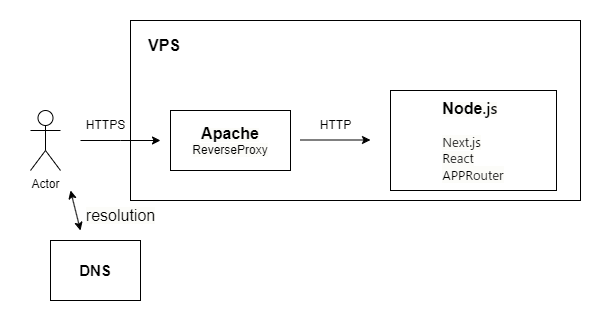

The diagram above was exported from draw.io. Its source (the exported page's mxGraphModel, read from the mxfile embedded in the PNG):
<mxGraphModel dx="1434" dy="780" grid="1" gridSize="10" guides="1" tooltips="1" connect="1" arrows="1" fold="1" page="1" pageScale="1" pageWidth="827" pageHeight="1169" math="0" shadow="0">
  <root>
    <mxCell id="0" />
    <mxCell id="1" parent="0" />
    <mxCell id="myf2Mf568QBIRJ2dU6EO-16" value="" style="rounded=0;whiteSpace=wrap;html=1;strokeColor=none;" vertex="1" parent="1">
      <mxGeometry x="40" y="120" width="610" height="310" as="geometry" />
    </mxCell>
    <mxCell id="myf2Mf568QBIRJ2dU6EO-15" value="&lt;font style=&quot;font-size: 16px;&quot;&gt;&lt;b&gt;　VPS&lt;/b&gt;&lt;/font&gt;&lt;div&gt;&lt;br&gt;&lt;/div&gt;&lt;div&gt;&lt;br&gt;&lt;/div&gt;&lt;div&gt;&lt;br&gt;&lt;/div&gt;&lt;div&gt;&lt;br&gt;&lt;/div&gt;&lt;div&gt;&lt;br&gt;&lt;/div&gt;&lt;div&gt;&lt;br&gt;&lt;/div&gt;&lt;div&gt;&lt;br&gt;&lt;/div&gt;&lt;div&gt;&lt;br&gt;&lt;/div&gt;&lt;div style=&quot;font-size: 13px;&quot;&gt;&lt;br&gt;&lt;/div&gt;" style="rounded=0;whiteSpace=wrap;html=1;align=left;" vertex="1" parent="1">
      <mxGeometry x="170" y="140" width="450" height="180" as="geometry" />
    </mxCell>
    <mxCell id="myf2Mf568QBIRJ2dU6EO-1" value="Actor" style="shape=umlActor;verticalLabelPosition=bottom;verticalAlign=top;html=1;outlineConnect=0;" vertex="1" parent="1">
      <mxGeometry x="70" y="230" width="30" height="60" as="geometry" />
    </mxCell>
    <mxCell id="myf2Mf568QBIRJ2dU6EO-4" value="" style="endArrow=classic;html=1;rounded=0;" edge="1" parent="1">
      <mxGeometry width="50" height="50" relative="1" as="geometry">
        <mxPoint x="120" y="260" as="sourcePoint" />
        <mxPoint x="200" y="260" as="targetPoint" />
        <Array as="points">
          <mxPoint x="160" y="260" />
        </Array>
      </mxGeometry>
    </mxCell>
    <mxCell id="myf2Mf568QBIRJ2dU6EO-5" value="&lt;span style=&quot;text-align: start; background-color: oklch(0.99 0.004 106.471);&quot;&gt;&lt;b style=&quot;font-size: 16px;&quot;&gt;&lt;font style=&quot;&quot; face=&quot;Helvetica&quot;&gt;Apache&lt;/font&gt;&lt;/b&gt;&lt;/span&gt;&lt;div&gt;&lt;div&gt;&lt;span style=&quot;text-align: start; background-color: oklch(0.99 0.004 106.471);&quot;&gt;&lt;font face=&quot;Helvetica&quot; style=&quot;font-size: 12px;&quot;&gt;ReverseProxy&lt;/font&gt;&lt;/span&gt;&lt;/div&gt;&lt;/div&gt;" style="rounded=0;whiteSpace=wrap;html=1;" vertex="1" parent="1">
      <mxGeometry x="210" y="230" width="120" height="60" as="geometry" />
    </mxCell>
    <mxCell id="myf2Mf568QBIRJ2dU6EO-6" value="" style="endArrow=classic;html=1;rounded=0;" edge="1" parent="1">
      <mxGeometry width="50" height="50" relative="1" as="geometry">
        <mxPoint x="340" y="259.5" as="sourcePoint" />
        <mxPoint x="410" y="259.5" as="targetPoint" />
      </mxGeometry>
    </mxCell>
    <mxCell id="myf2Mf568QBIRJ2dU6EO-7" value="&lt;div style=&quot;text-align: start; font-size: 13px;&quot;&gt;&lt;font style=&quot;font-size: 13px;&quot;&gt;&lt;span style=&quot;background-color: oklch(0.99 0.004 106.471);&quot;&gt;&lt;b style=&quot;font-size: 16px;&quot;&gt;&lt;font face=&quot;Helvetica&quot;&gt;Node&lt;/font&gt;&lt;font face=&quot;__fkGroteskNeue_598ab8, __fkGroteskNeue_Fallback_598ab8, ui-sans-serif, system-ui, -apple-system, BlinkMacSystemFont, Segoe UI, Roboto, Helvetica Neue, Arial, Noto Sans, sans-serif, Apple Color Emoji, Segoe UI Emoji, Segoe UI Symbol, Noto Color Emoji&quot;&gt;.js&lt;/font&gt;&lt;/b&gt;&lt;br&gt;&lt;br&gt;&lt;font style=&quot;font-family: __fkGroteskNeue_598ab8, __fkGroteskNeue_Fallback_598ab8, ui-sans-serif, system-ui, -apple-system, BlinkMacSystemFont, &amp;quot;Segoe UI&amp;quot;, Roboto, &amp;quot;Helvetica Neue&amp;quot;, Arial, &amp;quot;Noto Sans&amp;quot;, sans-serif, &amp;quot;Apple Color Emoji&amp;quot;, &amp;quot;Segoe UI Emoji&amp;quot;, &amp;quot;Segoe UI Symbol&amp;quot;, &amp;quot;Noto Color Emoji&amp;quot;; font-size: 13px;&quot;&gt;Next.js&lt;br&gt;React&lt;/font&gt;&lt;/span&gt;&lt;/font&gt;&lt;/div&gt;&lt;div style=&quot;text-align: start; font-size: 13px;&quot;&gt;&lt;font style=&quot;font-size: 13px;&quot; face=&quot;__fkGroteskNeue_598ab8, __fkGroteskNeue_Fallback_598ab8, ui-sans-serif, system-ui, -apple-system, BlinkMacSystemFont, Segoe UI, Roboto, Helvetica Neue, Arial, Noto Sans, sans-serif, Apple Color Emoji, Segoe UI Emoji, Segoe UI Symbol, Noto Color Emoji&quot;&gt;&lt;span style=&quot;background-color: oklch(0.99 0.004 106.471);&quot;&gt;APPRouter&lt;/span&gt;&lt;/font&gt;&lt;/div&gt;" style="rounded=0;whiteSpace=wrap;html=1;" vertex="1" parent="1">
      <mxGeometry x="430" y="210" width="166" height="100" as="geometry" />
    </mxCell>
    <mxCell id="myf2Mf568QBIRJ2dU6EO-8" value="HTTPS" style="text;html=1;align=center;verticalAlign=middle;resizable=0;points=[];autosize=1;strokeColor=none;fillColor=none;" vertex="1" parent="1">
      <mxGeometry x="115" y="230" width="60" height="30" as="geometry" />
    </mxCell>
    <mxCell id="myf2Mf568QBIRJ2dU6EO-9" value="HTTP" style="text;html=1;align=center;verticalAlign=middle;resizable=0;points=[];autosize=1;strokeColor=none;fillColor=none;" vertex="1" parent="1">
      <mxGeometry x="350" y="230" width="50" height="30" as="geometry" />
    </mxCell>
    <mxCell id="myf2Mf568QBIRJ2dU6EO-12" value="" style="endArrow=classic;startArrow=classic;html=1;rounded=0;" edge="1" parent="1">
      <mxGeometry width="50" height="50" relative="1" as="geometry">
        <mxPoint x="110" y="310" as="sourcePoint" />
        <mxPoint x="120" y="350" as="targetPoint" />
      </mxGeometry>
    </mxCell>
    <mxCell id="myf2Mf568QBIRJ2dU6EO-13" value="&lt;b&gt;&lt;font style=&quot;font-size: 15px;&quot;&gt;DNS&lt;/font&gt;&lt;/b&gt;" style="rounded=0;whiteSpace=wrap;html=1;" vertex="1" parent="1">
      <mxGeometry x="90" y="360" width="90" height="60" as="geometry" />
    </mxCell>
    <mxCell id="myf2Mf568QBIRJ2dU6EO-14" value="&lt;span style=&quot;font-size: 16px; text-align: start; text-wrap: wrap; background-color: oklch(0.99 0.004 106.471);&quot;&gt;&lt;font style=&quot;&quot; face=&quot;Helvetica&quot;&gt;resolution&lt;/font&gt;&lt;/span&gt;" style="text;html=1;align=center;verticalAlign=middle;resizable=0;points=[];autosize=1;strokeColor=none;fillColor=none;" vertex="1" parent="1">
      <mxGeometry x="115" y="320" width="90" height="30" as="geometry" />
    </mxCell>
  </root>
</mxGraphModel>